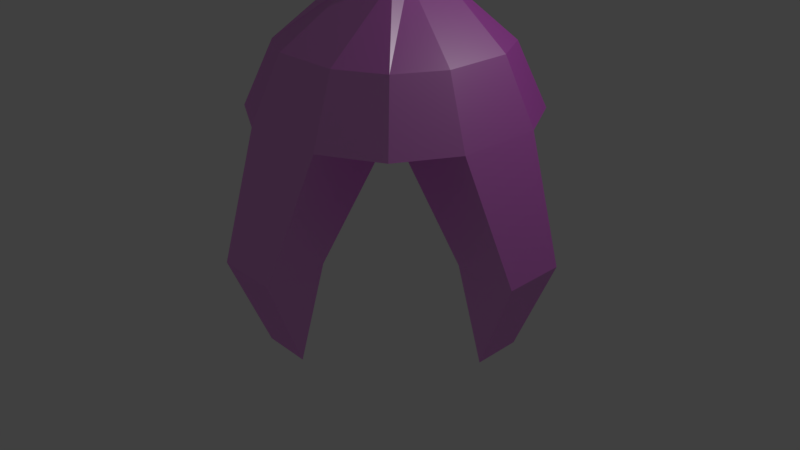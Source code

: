 # Source: claw_animation_attempt_1.blend  (saved by Blender 2.79.0; exported with 4.5.12 LTS)
import bpy
from mathutils import Matrix  # noqa: F401  (used for matrix-valued properties, if any)

bpy.ops.wm.read_factory_settings(use_empty=True)
scene = bpy.context.scene
scene.name = 'Scene'

# ---- collections
col_collection_1 = bpy.data.collections.new('Collection 1'); scene.collection.children.link(col_collection_1)

# ---- images (referenced by path relative to the original .blend; pixels are not part of the script)
import os
ASSET_DIR = os.environ.get("B2B_ASSET_DIR", "")  # directory of the original .blend (textures are referenced by path, not embedded)
HERE = os.path.dirname(os.path.abspath(__file__))  # packed textures are extracted next to this script under _unpacked/

def load_image(name, relpath, width, height, colorspace="sRGB"):
    """Load a texture the original file referenced (path relative to the .blend, or extracted next to this script)."""
    p = next((c for c in (os.path.join(HERE, relpath), os.path.join(ASSET_DIR, relpath)) if relpath and os.path.exists(c)), "")
    if p:
        img = bpy.data.images.load(p, check_existing=True)
        img.name = name
    else:  # same state as the original file: an image datablock whose file is absent (Cycles renders it pink)
        img = bpy.data.images.new(name, width, height)
        img.source = "FILE"
        img.filepath = "//" + (relpath or name)
    img.colorspace_settings.name = colorspace
    return img
img_silver_metal_surface_with_small_holes_jpg = load_image('Silver-Metal-Surface-with-Small-Holes.jpg', 'New folder/Silver-Metal-Surface-with-Small-Holes.jpg', 1024, 1024, 'sRGB')
img_silver_metal_surface_with_small_holes_g_png = load_image('Silver-Metal-Surface-with-Small-Holes_g.png', 'New folder/Silver-Metal-Surface-with-Small-Holes_g.png', 1024, 1024, 'Non-Color')
img_black_wall_free_texture_by_pshoudini_d5lkrgk_jpg = load_image('black_wall_free_texture_by_pshoudini-d5lkrgk.jpg', 'New folder/black_wall_free_texture_by_pshoudini-d5lkrgk.jpg', 1024, 1024, 'sRGB')
img_black_wall_free_texture_by_pshoudini_d5lkrgk_g_png = load_image('black_wall_free_texture_by_pshoudini-d5lkrgk_g.png', 'New folder/black_wall_free_texture_by_pshoudini-d5lkrgk_g.png', 1024, 1024, 'Non-Color')

# ---- materials (node trees are filled in below, after node groups)
mat_material_001 = bpy.data.materials.new('Material.001')
mat_material_001.alpha_threshold = 0.0
mat_material_001.roughness = 0.5
mat_material_004 = bpy.data.materials.new('Material.004')
mat_material_004.alpha_threshold = 0.0
mat_material_004.roughness = 0.5
mat_material_003 = bpy.data.materials.new('Material.003')
mat_material_003.alpha_threshold = 0.0
mat_material_003.roughness = 0.5

# ---- material node trees
mat_material_001.use_nodes = True; mat_material_001.node_tree.nodes.clear()
_N = mat_material_001.node_tree.nodes; _L = mat_material_001.node_tree.links
n0 = _N.new('ShaderNodeOutputMaterial'); n0.name = 'Material Output'; n0.location = (341, 300)
n1 = _N.new('ShaderNodeBsdfDiffuse'); n1.name = 'Diffuse BSDF'; n1.location = (-109, 301)
n2 = _N.new('ShaderNodeMixShader'); n2.name = 'Mix Shader'; n2.location = (121, 319)
n3 = _N.new('ShaderNodeBsdfAnisotropic'); n3.name = 'Glossy BSDF'; n3.location = (-109, 131)
n3.distribution = 'GGX'
n3.inputs[1].default_value = 0.4472
n4 = _N.new('ShaderNodeTexImage'); n4.name = 'Image Texture'; n4.location = (-614, 326)
n4.width = 140
n4.image = img_silver_metal_surface_with_small_holes_jpg
n5 = _N.new('ShaderNodeTexImage'); n5.name = 'Image Texture.001'; n5.location = (-620, 35)
n5.width = 140
n5.image = img_silver_metal_surface_with_small_holes_g_png
n6 = _N.new('ShaderNodeBump'); n6.name = 'Bump'; n6.location = (-363, 88)
n6.inputs[1].default_value = 0.1
n6.inputs[2].default_value = 1.0
_L.new(n1.outputs[0], n2.inputs[1])
_L.new(n2.outputs[0], n0.inputs[0])
_L.new(n3.outputs[0], n2.inputs[2])
_L.new(n4.outputs[0], n1.inputs[0])
_L.new(n5.outputs[0], n6.inputs[3])
_L.new(n6.outputs[0], n1.inputs[2])
_L.new(n6.outputs[0], n3.inputs[4])
n0.is_active_output = True
mat_material_004.use_nodes = True; mat_material_004.node_tree.nodes.clear()
_N = mat_material_004.node_tree.nodes; _L = mat_material_004.node_tree.links
n0 = _N.new('ShaderNodeOutputMaterial'); n0.name = 'Material Output'; n0.location = (396, 300)
n1 = _N.new('ShaderNodeBsdfDiffuse'); n1.name = 'Diffuse BSDF'; n1.location = (-54, 299)
n2 = _N.new('ShaderNodeTexImage'); n2.name = 'Image Texture'; n2.location = (-336, 308)
n2.width = 140
n2.image = img_black_wall_free_texture_by_pshoudini_d5lkrgk_jpg
n3 = _N.new('ShaderNodeMixShader'); n3.name = 'Mix Shader'; n3.location = (176, 339)
n4 = _N.new('ShaderNodeBsdfAnisotropic'); n4.name = 'Glossy BSDF'; n4.location = (-56, 138)
n4.distribution = 'GGX'
n4.inputs[1].default_value = 0.4472
n5 = _N.new('ShaderNodeBump'); n5.name = 'Bump'; n5.location = (-249, 6)
n5.inputs[1].default_value = 0.1
n5.inputs[2].default_value = 1.0
n6 = _N.new('ShaderNodeTexImage'); n6.name = 'Image Texture.001'; n6.location = (-467, 41)
n6.width = 140
n6.image = img_black_wall_free_texture_by_pshoudini_d5lkrgk_g_png
_L.new(n1.outputs[0], n3.inputs[1])
_L.new(n2.outputs[0], n1.inputs[0])
_L.new(n3.outputs[0], n0.inputs[0])
_L.new(n4.outputs[0], n3.inputs[2])
_L.new(n6.outputs[0], n5.inputs[3])
_L.new(n5.outputs[0], n4.inputs[4])
_L.new(n5.outputs[0], n1.inputs[2])
n0.is_active_output = True
mat_material_003.use_nodes = True; mat_material_003.node_tree.nodes.clear()
_N = mat_material_003.node_tree.nodes; _L = mat_material_003.node_tree.links
n0 = _N.new('ShaderNodeOutputMaterial'); n0.name = 'Material Output'; n0.location = (300, 300)
n1 = _N.new('ShaderNodeEmission'); n1.name = 'Emission'; n1.location = (10, 300)
n1.inputs[0].default_value = (0.1757, 0.8, 0.7035, 1.0)
n1.inputs[1].default_value = 25.0
_L.new(n1.outputs[0], n0.inputs[0])
n0.is_active_output = True

# ---- world
world_world = bpy.data.worlds.new('World'); scene.world = world_world
world_world.color = (0.05088, 0.05088, 0.05088)
world_world.use_sun_shadow = False
world_world.sun_shadow_jitter_overblur = 0.0
world_world.cycles.sampling_method = 'MANUAL'

# ---- cameras
cam_camera = bpy.data.cameras.new('Camera')
cam_camera.clip_end = 100.0
cam_camera.lens = 35.0
cam_camera.sensor_width = 32.0
cam_camera.sensor_height = 18.0
cam_camera.ortho_scale = 7.314
cam_camera.dof.focus_distance = 0.0

# ---- lights
light_lamp = bpy.data.lights.new('Lamp', 'POINT')
light_lamp.transmission_factor = 0.0
light_lamp.cutoff_distance = 30.0
light_lamp.energy = 100.0
light_lamp.shadow_buffer_clip_start = 1.001
light_lamp.shadow_soft_size = 0.1
light_lamp.shadow_maximum_resolution = 0.006
light_lamp.use_absolute_resolution = True

# ---- meshes
me_cube_001 = bpy.data.meshes.new('Cube.001')
me_cube_001.from_pydata([(-0.3175, -0.3175, 2.958), (-0.3175, -0.3175, 5.447), (-0.3175, 0.3175, 2.958), (-0.3175, 0.3175, 5.447), (0.3175, -0.3175, 2.958), (0.3175, -0.3175, 5.447), (0.3175, 0.3175, 2.958), (0.3175, 0.3175, 5.447), (-0.3175, -0.1058, 2.958), (-0.3175, 0.1058, 2.958), (0.3175, 0.3175, 6.422), (0.3175, -0.3175, 6.422), (-0.3175, -0.3175, 6.422), (-0.3175, 0.3175, 6.422), (0.3175, -0.1058, 2.958), (0.3175, 0.1058, 2.958), (-0.3175, -0.1058, 6.422), (-0.3175, 0.1058, 6.422), (0.3175, 0.1058, 6.422), (0.3175, -0.1058, 6.422), (0.1058, 0.3175, 2.958), (-0.1058, 0.3175, 2.958), (-0.1058, -0.3175, 2.958), (0.1058, -0.3175, 2.958), (-0.1058, 0.3175, 6.422), (0.1058, 0.3175, 6.422), (0.1058, -0.3175, 6.422), (-0.1058, -0.3175, 6.422), (0.1058, 0.3175, 2.958), (-0.1058, 0.3175, 2.958), (-0.1058, -0.3175, 2.958), (0.1058, -0.3175, 2.958), (-1.131, 1.131, 1.565), (-0.8891, 0.8891, 2.283), (0.8891, 0.8891, 2.283), (1.131, 1.131, 1.565), (1.131, -1.131, 1.565), (0.8891, -0.8891, 2.283), (-0.8891, -0.8891, 2.283), (-1.131, -1.131, 1.565), (-0.4927, -1.478, 1.565), (0.4927, -1.478, 1.565), (0.4927, 1.478, 1.565), (-0.4927, 1.478, 1.565), (0.3872, 1.161, 2.283), (-0.3872, 1.161, 2.283), (-0.3872, -1.161, 2.283), (0.3872, -1.161, 2.283), (0.3175, -0.1058, 2.958), (0.3175, 0.1058, 2.958), (-0.3175, 0.1058, 2.958), (-0.3175, -0.1058, 2.958), (-1.478, 0.4927, 1.565), (-1.478, -0.4927, 1.565), (1.478, -0.4927, 1.565), (1.478, 0.4927, 1.565), (1.161, -0.3872, 2.283), (1.161, 0.3872, 2.283), (-1.161, 0.3872, 2.283), (-1.161, -0.3872, 2.283), (-0.4927, 0.4927, 1.565), (-0.4927, -0.4927, 1.565), (0.4927, 0.4927, 1.565), (0.4927, -0.4927, 1.565), (-0.1058, -0.1058, 2.958), (-0.1058, 0.1058, 2.958), (0.1058, -0.1058, 2.958), (0.1058, 0.1058, 2.958), (0.4927, 1.478, 1.565), (-0.4927, 1.478, 1.565), (-0.4927, -1.478, 1.565), (0.4927, -1.478, 1.565), (-0.4927, -0.4927, 1.565), (0.4927, -0.4927, 1.565), (-1.478, 0.4927, 1.565), (-1.478, -0.4927, 1.565), (1.478, -0.4927, 1.565), (1.478, 0.4927, 1.565), (-0.4927, 0.4927, 1.565), (0.4927, 0.4927, 1.565), (-1.997, 0.3449, 0.295), (-1.997, -0.3449, 0.295), (-1.307, 0.3449, 0.295), (-1.307, -0.3449, 0.295), (-0.3449, -1.997, 0.295), (0.3449, -1.997, 0.295), (-0.3449, -1.307, 0.295), (0.3449, -1.307, 0.295), (1.997, -0.3449, 0.295), (1.997, 0.3449, 0.295), (1.307, 0.3449, 0.295), (1.307, -0.3449, 0.295), (0.3449, 1.997, 0.295), (-0.3449, 1.997, 0.295), (-0.3449, 1.307, 0.295), (0.3449, 1.307, 0.295), (-1.58, 0.2729, -0.7756), (-1.58, -0.2729, -0.7756), (-1.578, 0.2729, -0.7756), (-1.578, -0.2729, -0.7756), (-0.2729, -1.58, -0.7756), (0.2729, -1.58, -0.7756), (-0.2729, -1.577, -0.7756), (0.2729, -1.577, -0.7756), (1.58, -0.2729, -0.7756), (1.58, 0.2729, -0.7756), (1.579, 0.2729, -0.7756), (1.579, -0.2729, -0.7756), (0.2729, 1.58, -0.7756), (-0.2729, 1.58, -0.7756), (-0.2729, 1.575, -0.7756), (0.2729, 1.575, -0.7756), (-0.3175, -0.3175, 13.12), (0.3175, -0.3175, 13.12), (-0.3175, 0.3175, 13.12), (0.3175, 0.3175, 13.12), (-0.3175, -0.3175, 20.56), (0.3175, -0.3175, 20.56), (-0.3175, 0.3175, 20.56), (0.3175, 0.3175, 20.56)], [], [(3, 2, 9, 8, 0, 1, 12, 16, 17, 13), (5, 4, 14, 15, 6, 7, 10, 18, 19, 11), (1, 0, 22, 23, 4, 5, 11, 26, 27, 12), (7, 6, 20, 21, 2, 3, 13, 24, 25, 10), (100, 102, 103, 101), (2, 29, 45, 33), (48, 4, 37, 56), (50, 2, 33, 58), (63, 62, 79, 73), (29, 28, 44, 45), (66, 31, 4, 48), (56, 37, 36, 54), (58, 33, 32, 52), (44, 34, 35, 42), (46, 38, 39, 40), (53, 61, 40, 39), (30, 0, 38, 46), (28, 6, 34, 44), (4, 31, 47, 37), (63, 54, 36, 41), (31, 30, 46, 47), (37, 47, 41, 36), (47, 46, 40, 41), (33, 45, 43, 32), (45, 44, 42, 43), (51, 0, 30, 64), (64, 30, 31, 66), (29, 65, 67, 28), (65, 64, 66, 67), (2, 50, 65, 29), (50, 51, 64, 65), (42, 35, 55, 62), (55, 54, 76, 77), (32, 43, 60, 52), (42, 62, 79, 68), (38, 59, 53, 39), (59, 58, 52, 53), (34, 57, 55, 35), (57, 56, 54, 55), (28, 67, 49, 6), (67, 66, 48, 49), (43, 42, 68, 69), (60, 62, 63, 61), (0, 51, 59, 38), (51, 50, 58, 59), (6, 49, 57, 34), (49, 48, 56, 57), (72, 73, 87, 86), (76, 73, 91, 88), (75, 74, 80, 81), (68, 79, 95, 92), (62, 55, 77, 79), (40, 61, 72, 70), (54, 63, 73, 76), (63, 41, 71, 73), (52, 60, 78, 74), (41, 40, 70, 71), (62, 60, 78, 79), (60, 43, 69, 78), (61, 53, 75, 72), (53, 52, 74, 75), (61, 63, 73, 72), (60, 61, 72, 78), (82, 83, 99, 98), (72, 75, 81, 83), (78, 72, 83, 82), (74, 78, 82, 80), (85, 84, 100, 101), (70, 72, 86, 84), (73, 71, 85, 87), (71, 70, 84, 85), (81, 80, 96, 97), (73, 79, 90, 91), (77, 76, 88, 89), (79, 77, 89, 90), (95, 94, 110, 111), (78, 69, 93, 94), (69, 68, 92, 93), (79, 78, 94, 95), (104, 107, 106, 105), (97, 96, 98, 99), (109, 108, 111, 110), (11, 12, 13, 10), (89, 88, 104, 105), (84, 86, 102, 100), (93, 92, 108, 109), (80, 82, 98, 96), (91, 90, 106, 107), (87, 85, 101, 103), (94, 93, 109, 110), (83, 81, 97, 99), (90, 89, 105, 106), (86, 87, 103, 102), (92, 95, 111, 108), (88, 91, 107, 104), (114, 112, 116, 118), (11, 10, 115, 113), (13, 12, 112, 114), (10, 13, 114, 115), (12, 11, 113, 112), (117, 119, 118, 116), (115, 114, 118, 119), (112, 113, 117, 116), (113, 115, 119, 117)])
me_cube_001.polygons.foreach_set('material_index', [1, 1, 1, 1, 0, 1, 1, 1, 1, 1, 0, 1, 1, 1, 1, 1, 1, 1, 1, 1, 1, 1, 1, 1, 1, 0, 0, 0, 0, 0, 0, 1, 1, 1, 1, 1, 1, 1, 1, 0, 0, 1, 1, 1, 1, 1, 1, 0, 0, 0, 0, 1, 0, 1, 0, 1, 0, 0, 1, 1, 1, 0, 1, 0, 0, 0, 0, 0, 0, 0, 0, 0, 0, 0, 0, 0, 0, 0, 0, 0, 0, 0, 1, 0, 0, 0, 0, 0, 0, 0, 0, 0, 0, 0, 0, 1, 1, 1, 1, 1, 1, 1, 1, 1])
me_cube_001.materials.append(mat_material_001)
me_cube_001.materials.append(mat_material_004)
me_cube_001.materials.append(mat_material_003)
me_cube_001.use_remesh_preserve_volume = False
me_cube_001.use_remesh_preserve_attributes = False
me_cube_001.use_mirror_vertex_groups = False
me_cube_001.update()
arm_armature = bpy.data.armatures.new('Armature')  # bones are not reproduced

# ---- objects
ob_armature = bpy.data.objects.new('Armature', arm_armature)
ob_cube = bpy.data.objects.new('Cube', me_cube_001)
ob_lamp = bpy.data.objects.new('Lamp', light_lamp)
ob_camera = bpy.data.objects.new('Camera', cam_camera)

# ---- transforms, parenting, visibility, modifiers, constraints
ob_armature.location = (-0.4041, -0.4724, 0.04728)
ob_armature.show_in_front = True
ob_armature.lineart.crease_threshold = 0.0
ob_cube.parent = ob_armature
ob_cube.matrix_parent_inverse = Matrix(((1.0, 0.0, 0.0, 0.4041), (0.0, 1.0, 0.0, 0.4724), (0.0, 0.0, 1.0, -0.04728), (0.0, 0.0, 0.0, 1.0)))
ob_cube.location = (1.0, -0.4772, 0.78)
ob_cube.lineart.crease_threshold = 0.0
_vg = ob_cube.vertex_groups.new(name='arm_bone_1')
for _i, _w in zip([80, 81, 82, 83, 84, 85, 86, 87, 88, 89, 90, 91, 92, 93, 94, 96, 97, 98, 99, 100, 102, 103, 104, 105, 106, 107, 108, 109, 110, 111], [0.2831, 0.4792, 0.4992, 0.2849, 0.0, 0.0, 0.0, 0.0, 0.0, 0.0, 0.0, 0.0, 0.0, 0.0, 0.0, 0.02514, 0.0, 0.0, 0.0, 0.0, 0.0, 0.0, 0.0, 0.0, 0.0, 0.0, 0.0, 0.0, 0.0, 0.0]): _vg.add([_i], _w, 'REPLACE')
_vg = ob_cube.vertex_groups.new(name='bone_1_2')
for _i, _w in zip([75, 80, 81, 82, 83, 96, 97, 98, 99], [0.04942, 0.4699, 0.4677, 0.07223, 0.07548, 0.9592, 0.9541, 0.942, 0.9553]): _vg.add([_i], _w, 'REPLACE')
_vg = ob_cube.vertex_groups.new(name='Arm_bone_3')
for _i, _w in zip([0, 1, 2, 3, 4, 5, 6, 7, 8, 9, 10, 11, 12, 13, 14, 15, 16, 17, 18, 19, 20, 21, 22, 23, 24, 25, 26, 27, 28, 29, 30, 31, 32, 33, 34, 35, 36, 37, 38, 39, 40, 41, 42, 43, 44, 45, 46, 47, 48, 49, 50, 51, 52, 53, 54, 55, 56, 57, 58, 59, 60, 61, 62, 63, 64, 65, 66, 67, 68, 69, 70, 71, 72, 73, 74, 75, 76, 77, 78, 79, 80, 81, 82, 83, 84, 86, 87, 88, 89, 90, 91, 92, 93, 94, 96, 97, 98, 99, 100, 101, 102, 103, 104, 105, 106, 107, 108, 109, 110, 111, 112, 113, 114, 115, 116, 117, 118, 119], [0.0, 0.0, 0.0, 0.0, 0.0, 0.0, 0.0, 0.0, 0.0, 0.0, 0.0, 0.0, 0.0, 0.0, 0.0, 0.0, 0.0, 0.0, 0.0, 0.0, 0.0, 0.0, 0.0, 0.0, 0.0, 0.0, 0.0, 0.0, 0.0, 0.0, 0.0, 0.0, 0.0, 0.0, 0.0, 0.0, 0.03505, 0.0, 0.0, 0.0, 0.0, 0.0, 0.0, 0.0, 0.0, 0.0, 0.0, 0.0, 0.0, 0.0, 0.0, 0.0, 0.0, 0.0, 0.0, 0.0, 0.0, 0.0, 0.0, 0.0, 0.0, 0.0, 0.0, 0.0, 0.0, 0.0, 0.0, 0.0, 0.0, 0.0, 0.0, 0.0, 0.0, 0.0, 0.0, 0.0, 0.1089, 0.19, 0.0, 0.0, 0.0, 0.0, 0.0, 0.0, 0.0, 0.0, 0.0, 0.5281, 0.1482, 0.3515, 0.3005, 0.0, 0.0, 0.0, 0.0, 0.0, 0.0, 0.0, 0.0, 0.0, 0.0, 0.0, 0.0, 0.0, 0.0, 0.0, 0.0, 0.0, 0.0, 0.0, 0.0, 0.0, 0.0, 0.0, 0.0, 0.0, 0.0, 0.0]): _vg.add([_i], _w, 'REPLACE')
_vg = ob_cube.vertex_groups.new(name='Bone_3_2')
for _i, _w in zip([76, 77, 88, 89, 90, 91, 104, 105, 106, 107], [0.008727, 0.04217, 0.4704, 0.4684, 0.07339, 0.07344, 0.9546, 0.959, 0.954, 0.9465]): _vg.add([_i], _w, 'REPLACE')
_vg = ob_cube.vertex_groups.new(name='Arm_bone_4')
for _i, _w in zip([0, 1, 2, 3, 4, 5, 6, 7, 8, 9, 10, 11, 12, 13, 14, 15, 16, 17, 18, 19, 20, 21, 22, 23, 24, 25, 26, 27, 28, 29, 30, 31, 32, 33, 34, 35, 36, 37, 38, 39, 40, 41, 42, 43, 44, 45, 46, 47, 48, 49, 50, 51, 52, 53, 54, 55, 56, 57, 58, 59, 60, 61, 62, 63, 64, 65, 66, 67, 68, 69, 70, 71, 72, 73, 74, 75, 76, 77, 78, 79, 80, 82, 83, 84, 85, 86, 87, 89, 90, 92, 93, 94, 95, 108, 109, 110, 111, 112, 113, 114, 115, 116, 117, 118, 119], [0.0, 0.0, 0.0, 0.0, 0.0, 0.0, 0.0, 0.0, 0.0, 0.0, 0.0, 0.0, 0.0, 0.0, 0.0, 0.0, 0.0, 0.0, 0.0, 0.0, 0.0, 0.0, 0.0, 0.0, 0.0, 0.0, 0.0, 0.0, 0.0, 0.0, 0.0, 0.0, 0.0, 0.0, 0.0, 0.0, 0.0, 0.0, 0.0, 0.0, 0.0, 0.0, 0.0, 0.0, 0.0, 0.0, 0.0, 0.0, 0.0, 0.0, 0.0, 0.0, 0.0, 0.0, 0.0, 0.0, 0.0, 0.0, 0.0, 0.0, 0.0, 0.0, 0.0, 0.0, 0.0, 0.0, 0.04663, 0.0, 0.0, 0.0, 0.0, 0.0, 0.0, 0.0, 0.0, 0.0, 0.0, 0.0, 0.0, 0.0, 0.0, 0.0, 0.0, 0.0, 0.0, 0.0, 0.0, 0.0, 0.0, 0.5119, 0.5275, 0.8218, 0.8897, 0.01565, 0.0311, 0.05178, 0.06554, 0.0, 0.0, 0.0, 0.0, 0.0, 0.0, 0.0, 0.0]): _vg.add([_i], _w, 'REPLACE')
_vg = ob_cube.vertex_groups.new(name='Bone_4_2')
for _i, _w in zip([69, 92, 93, 94, 95, 108, 109, 110, 111], [0.05264, 0.4805, 0.4746, 0.1024, 0.08602, 0.9669, 0.959, 0.9471, 0.9331]): _vg.add([_i], _w, 'REPLACE')
_vg = ob_cube.vertex_groups.new(name='Arm_bone_2')
for _i, _w in zip([0, 1, 2, 3, 4, 5, 6, 7, 8, 9, 10, 11, 12, 13, 14, 15, 16, 17, 18, 19, 20, 21, 22, 23, 24, 25, 26, 27, 28, 29, 30, 31, 32, 33, 34, 35, 36, 37, 38, 39, 40, 41, 42, 43, 44, 45, 46, 47, 48, 49, 50, 51, 52, 53, 54, 55, 56, 57, 58, 59, 60, 61, 62, 63, 64, 65, 66, 67, 68, 69, 70, 71, 72, 73, 74, 75, 76, 77, 78, 79, 81, 82, 83, 84, 85, 86, 87, 88, 89, 90, 91, 92, 93, 94, 95, 100, 101, 102, 103, 107, 112, 113, 114, 115, 116, 117, 118, 119], [0.0, 0.0, 0.0, 0.0, 0.0, 0.0, 0.0, 0.0, 0.0, 0.0, 0.0, 0.0, 0.0, 0.0, 0.0, 0.0, 0.0, 0.0, 0.0, 0.0, 0.0, 0.0, 0.0, 0.0, 0.0, 0.0, 0.0, 0.0, 0.0, 0.0, 0.0, 0.0, 0.0, 0.0, 0.0, 0.0, 0.0, 0.0, 0.0, 0.0, 0.0, 0.0, 0.0, 0.0, 0.0, 0.0, 0.0, 0.0, 0.0, 0.0, 0.0, 0.0, 0.0, 0.0, 0.0, 0.0, 0.0, 0.0, 0.0, 0.0, 0.0, 0.0, 0.0, 0.0, 0.0, 0.0, 0.0, 0.4789, 0.0, 0.0, 0.0, 0.0, 0.0, 0.0, 0.0, 0.0, 0.0, 0.0, 0.0, 0.0, 0.0, 0.0, 0.0, 0.0, 0.4302, 0.3014, 0.2313, 0.0, 0.0, 0.0, 0.0, 0.0, 0.0, 0.0, 0.0, 0.03311, 0.02909, 0.05524, 0.04886, 0.0, 0.0, 0.0, 0.0, 0.0, 0.0, 0.0, 0.0, 0.0]): _vg.add([_i], _w, 'REPLACE')
_vg = ob_cube.vertex_groups.new(name='Bone_2_2')
for _i, _w in zip([70, 71, 84, 85, 86, 87, 100, 101, 102, 103], [0.01728, 0.05586, 0.4748, 0.4697, 0.07193, 0.08296, 0.9583, 0.9602, 0.9443, 0.9499]): _vg.add([_i], _w, 'REPLACE')
_vg = ob_cube.vertex_groups.new(name='Fake')
_vg.add([0, 1, 2, 3, 4, 5, 6, 7, 8, 9, 10, 11, 12, 13, 14, 15, 16, 17, 18, 19, 20, 21, 22, 23, 24, 25, 26, 27, 28, 29, 30, 31, 32, 33, 34, 35, 36, 37, 38, 39, 40, 41, 42, 43, 44, 45, 46, 47, 48, 49, 50, 51, 52, 53, 54, 55, 56, 57, 58, 59, 60, 61, 62, 63, 64, 65, 66, 67, 68, 69, 70, 71, 72, 73, 74, 75, 76, 77, 78, 79, 112, 113, 114, 115, 116, 117, 118, 119], 1.0, 'REPLACE')
_m = ob_cube.modifiers.new('Armature', 'ARMATURE')
_m.object = ob_armature
ob_lamp.location = (4.076, 1.005, 5.904)
ob_lamp.rotation_euler = (0.6503, 0.05522, 1.866)
ob_lamp.lock_rotations_4d = False
ob_lamp.empty_display_type = 'ARROWS'
ob_lamp.color = (0.0, 0.0, 0.0, 0.0)
ob_lamp.lineart.crease_threshold = 0.0
ob_camera.location = (7.481, -6.508, 5.344)
ob_camera.rotation_euler = (1.109, 0.0, 0.8149)
ob_camera.lock_rotations_4d = False
ob_camera.empty_display_type = 'ARROWS'
ob_camera.color = (0.0, 0.0, 0.0, 0.0)
ob_camera.display_type = 'WIRE'
ob_camera.lineart.crease_threshold = 0.0

# ---- collection membership
col_collection_1.objects.link(ob_armature)
col_collection_1.objects.link(ob_cube)
col_collection_1.objects.link(ob_lamp)
col_collection_1.objects.link(ob_camera)

# ---- scene / render settings (as saved in the file)
scene.camera = ob_camera
scene.frame_start = 1; scene.frame_end = 250; scene.frame_set(1)
scene.render.engine = 'CYCLES'
scene.render.resolution_percentage = 50
scene.render.dither_intensity = 0.0
scene.cycles.use_denoising = False
scene.cycles.samples = 128
scene.cycles.sampling_pattern = 'TABULATED_SOBOL'
scene.cycles.use_adaptive_sampling = False
scene.cycles.use_light_tree = False
scene.cycles.blur_glossy = 0.0
scene.cycles.sample_clamp_indirect = 0.0
scene.view_settings.view_transform = 'Standard'
bpy.context.view_layer.update()
